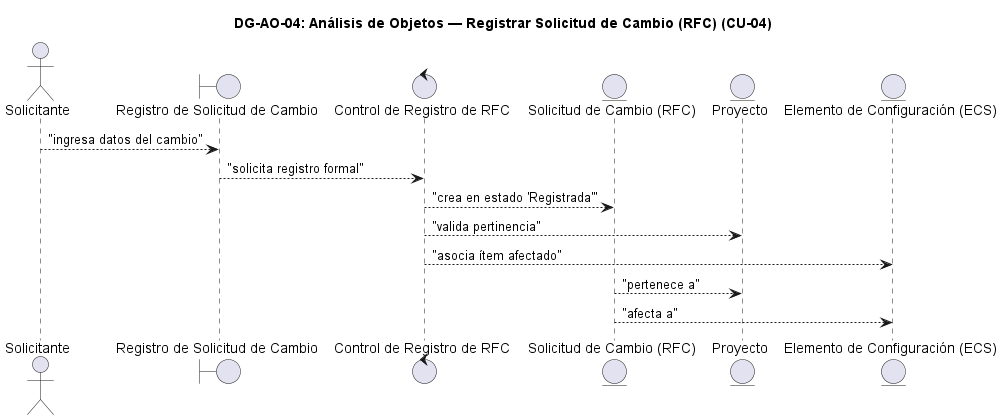

The diagram above was rendered by PlantUML. Its source (embedded in the PNG):
@startuml DG-AO-04
skinparam shadowing false
skinparam roundcorner 8
skinparam defaultFontName Arial

title <b>DG-AO-04: Análisis de Objetos — Registrar Solicitud de Cambio (RFC) (CU-04)</b>

actor "Solicitante" as ACT

boundary "Registro de Solicitud de Cambio" as B
control "Control de Registro de RFC" as C

entity "Solicitud de Cambio (RFC)" as E_RFC
entity "Proyecto" as E_PROY
entity "Elemento de Configuración (ECS)" as E_ECS

ACT --> B : "ingresa datos del cambio"
B --> C : "solicita registro formal"
C --> E_RFC : "crea en estado 'Registrada'"
C --> E_PROY : "valida pertinencia"
C --> E_ECS : "asocia ítem afectado"
E_RFC --> E_PROY : "pertenece a"
E_RFC --> E_ECS : "afecta a"

@enduml